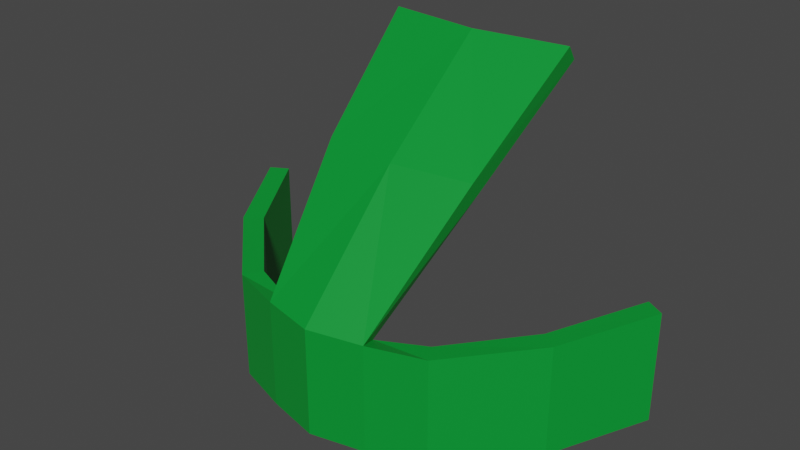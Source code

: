 # Source: Hood1.blend  (saved by Blender 2.90.8; exported with 4.5.12 LTS)
import bpy
from mathutils import Matrix  # noqa: F401  (used for matrix-valued properties, if any)

bpy.ops.wm.read_factory_settings(use_empty=True)
scene = bpy.context.scene
scene.name = 'Scene'

# ---- collections
col_collection = bpy.data.collections.new('Collection'); scene.collection.children.link(col_collection)

# ---- materials (node trees are filled in below, after node groups)
mat_green_hood1 = bpy.data.materials.new('Green_Hood1')
mat_green_hood1.use_transparent_shadow = False
mat_silver_hood1 = bpy.data.materials.new('Silver_Hood1')
mat_silver_hood1.use_transparent_shadow = False

# ---- material node trees
mat_green_hood1.use_nodes = True; mat_green_hood1.node_tree.nodes.clear()
_N = mat_green_hood1.node_tree.nodes; _L = mat_green_hood1.node_tree.links
n0 = _N.new('ShaderNodeBsdfPrincipled'); n0.name = 'Principled BSDF'; n0.location = (10, 300)
n0.distribution = 'GGX'
n0.subsurface_method = 'BURLEY'
n0.inputs[0].default_value = (0.0, 0.2961, 0.0319, 1.0)
n0.inputs[3].default_value = 1.45
n0.inputs[27].default_value = (0.0, 0.0, 0.0, 1.0)
n0.inputs[28].default_value = 1.0
n1 = _N.new('ShaderNodeOutputMaterial'); n1.name = 'Material Output'; n1.location = (300, 300)
_L.new(n0.outputs[0], n1.inputs[0])
n1.is_active_output = True
mat_silver_hood1.use_nodes = True; mat_silver_hood1.node_tree.nodes.clear()
_N = mat_silver_hood1.node_tree.nodes; _L = mat_silver_hood1.node_tree.links
n0 = _N.new('ShaderNodeBsdfPrincipled'); n0.name = 'Principled BSDF'; n0.location = (10, 300)
n0.distribution = 'GGX'
n0.subsurface_method = 'BURLEY'
n0.inputs[0].default_value = (0.6376, 0.6038, 0.5271, 1.0)
n0.inputs[3].default_value = 1.45
n0.inputs[27].default_value = (0.0, 0.0, 0.0, 1.0)
n0.inputs[28].default_value = 1.0
n1 = _N.new('ShaderNodeOutputMaterial'); n1.name = 'Material Output'; n1.location = (300, 300)
_L.new(n0.outputs[0], n1.inputs[0])
n1.is_active_output = True

# ---- world
world_world = bpy.data.worlds.new('World'); scene.world = world_world
world_world.use_nodes = True; world_world.node_tree.nodes.clear()
_N = world_world.node_tree.nodes; _L = world_world.node_tree.links
n0 = _N.new('ShaderNodeOutputWorld'); n0.name = 'World Output'; n0.location = (300, 300)
n1 = _N.new('ShaderNodeBackground'); n1.name = 'Background'; n1.location = (10, 300)
n1.inputs[0].default_value = (0.05088, 0.05088, 0.05088, 1.0)
_L.new(n1.outputs[0], n0.inputs[0])
n0.is_active_output = True
world_world.color = (0.05088, 0.05088, 0.05088)
world_world.use_sun_shadow = False
world_world.sun_shadow_jitter_overblur = 0.0

# ---- meshes
me_cylinder_010 = bpy.data.meshes.new('Cylinder.010')
me_cylinder_010.from_pydata([(-1.64, -1.189, -1.721), (-1.64, -1.189, -0.08229), (-2.734, -0.132, -1.6), (-2.734, -0.132, 0.03876), (-3.482, 1.168, -1.442), (-3.482, 1.168, 0.1968), (-1.433, 1.928, 3.043), (-0.8198, -1.455, -1.721), (-0.8198, -1.455, -0.08229), (-1.2, 0.216, 1.639), (-1.483, -0.9247, -1.721), (-1.48, -0.9265, -0.08229), (-2.494, 0.0588, -1.6), (-2.49, 0.05479, 0.03876), (-3.216, 1.321, -1.442), (-3.216, 1.321, 0.1968), (-1.395, 2.123, 2.809), (-0.001482, 1.947, 2.809), (-0.725, -1.163, -1.721), (-0.7339, -1.173, -0.1668), (-1.154, 0.4211, 1.415), (0.001482, 1.947, 2.809), (1.64, -1.189, -1.721), (1.64, -1.189, -0.08229), (2.734, -0.132, -1.6), (2.734, -0.132, 0.03876), (3.482, 1.168, -1.442), (3.482, 1.168, 0.1968), (1.433, 1.928, 3.043), (0.8198, -1.455, -1.721), (0.8198, -1.455, -0.08229), (1.2, 0.216, 1.639), (-2.433e-09, -1.352, -1.721), (-2.433e-09, -1.367, -0.1851), (1.483, -0.9247, -1.721), (1.48, -0.9265, -0.08229), (2.494, 0.0588, -1.6), (2.49, 0.05479, 0.03876), (3.216, 1.321, -1.442), (3.216, 1.321, 0.1968), (1.395, 2.123, 2.809), (0.725, -1.163, -1.721), (0.7339, -1.173, -0.1668), (-2.433e-09, 0.244, 1.419), (1.154, 0.4211, 1.415), (-2.433e-09, -1.643, -1.721), (-2.433e-09, -1.643, -0.08229), (-2.433e-09, 1.752, 3.043), (-2.433e-09, 0.0355, 1.639)], [], [(7, 8, 1, 0), (0, 1, 3, 2), (2, 3, 5, 4), (9, 48, 47, 6), (45, 46, 8, 7), (8, 46, 48, 9), (18, 10, 11, 19), (10, 12, 13, 11), (12, 14, 15, 13), (20, 16, 17, 43), (32, 18, 19, 33), (19, 20, 43, 33), (7, 0, 10, 18), (0, 2, 12, 10), (3, 1, 11, 13), (2, 4, 14, 12), (5, 3, 13, 15), (4, 5, 15, 14), (47, 48, 43, 17), (8, 9, 20, 19), (6, 47, 17, 16), (45, 7, 18, 32), (1, 8, 19, 11), (9, 6, 16, 20), (47, 21, 43, 48), (29, 22, 23, 30), (22, 24, 25, 23), (24, 26, 27, 25), (31, 28, 47, 48), (45, 29, 30, 46), (30, 31, 48, 46), (41, 42, 35, 34), (34, 35, 37, 36), (36, 37, 39, 38), (44, 43, 21, 40), (32, 33, 42, 41), (42, 33, 43, 44), (29, 41, 34, 22), (46, 33, 32, 45), (22, 34, 36, 24), (25, 37, 35, 23), (24, 36, 38, 26), (27, 39, 37, 25), (26, 38, 39, 27), (30, 42, 44, 31), (28, 40, 21, 47), (45, 32, 41, 29), (23, 35, 42, 30), (48, 43, 33, 46), (31, 44, 40, 28)])
_uv = me_cylinder_010.uv_layers.new(name='UVMap')
_uv.uv.foreach_set('vector', [0.95, 0.5, 0.95, 1.0, 0.9, 1.0, 0.9, 0.5, 0.9, 0.5, 0.9, 1.0, 0.8269, 1.0, 0.8269, 0.5, 0.8269, 0.5, 0.8269, 1.0, 0.7632, 1.0, 0.7632, 0.5, 0.9515, 1.0, 1.0, 1.0, 1.0, 1.0, 0.9524, 1.0, 1.0, 0.5, 1.0, 1.0, 0.95, 1.0, 0.95, 0.5, 0.95, 1.0, 1.0, 1.0, 1.0, 1.0, 0.9515, 1.0, 0.95, 0.5, 0.9, 0.5, 0.9, 1.0, 0.95, 1.0, 0.9, 0.5, 0.8269, 0.5, 0.8269, 1.0, 0.9, 1.0, 0.8269, 0.5, 0.7632, 0.5, 0.7632, 1.0, 0.8269, 1.0, 0.9515, 1.0, 0.9524, 1.0, 1.0, 1.0, 1.0, 1.0, 1.0, 0.5, 0.95, 0.5, 0.95, 1.0, 1.0, 1.0, 0.95, 1.0, 0.9515, 1.0, 1.0, 1.0, 1.0, 1.0, 0.95, 0.5, 0.9, 0.5, 0.9, 0.5, 0.95, 0.5, 0.9, 0.5, 0.8269, 0.5, 0.8269, 0.5, 0.9, 0.5, 0.8269, 1.0, 0.9, 1.0, 0.9, 1.0, 0.8269, 1.0, 0.8269, 0.5, 0.7632, 0.5, 0.7632, 0.5, 0.8269, 0.5, 0.7632, 1.0, 0.8269, 1.0, 0.8269, 1.0, 0.7632, 1.0, 0.7632, 0.5, 0.7632, 1.0, 0.7632, 1.0, 0.7632, 0.5, 1.0, 1.0, 1.0, 1.0, 1.0, 1.0, 1.0, 1.0, 0.95, 1.0, 0.9515, 1.0, 0.9515, 1.0, 0.95, 1.0, 0.9524, 1.0, 1.0, 1.0, 1.0, 1.0, 0.9524, 1.0, 1.0, 0.5, 0.95, 0.5, 0.95, 0.5, 1.0, 0.5, 0.9, 1.0, 0.95, 1.0, 0.95, 1.0, 0.9, 1.0, 0.9515, 1.0, 0.9524, 1.0, 0.9524, 1.0, 0.9515, 1.0, 1.0, 1.0, 1.0, 1.0, 1.0, 1.0, 1.0, 1.0, 0.95, 0.5, 0.9, 0.5, 0.9, 1.0, 0.95, 1.0, 0.9, 0.5, 0.8269, 0.5, 0.8269, 1.0, 0.9, 1.0, 0.8269, 0.5, 0.7632, 0.5, 0.7632, 1.0, 0.8269, 1.0, 0.9515, 1.0, 0.9524, 1.0, 1.0, 1.0, 1.0, 1.0, 1.0, 0.5, 0.95, 0.5, 0.95, 1.0, 1.0, 1.0, 0.95, 1.0, 0.9515, 1.0, 1.0, 1.0, 1.0, 1.0, 0.95, 0.5, 0.95, 1.0, 0.9, 1.0, 0.9, 0.5, 0.9, 0.5, 0.9, 1.0, 0.8269, 1.0, 0.8269, 0.5, 0.8269, 0.5, 0.8269, 1.0, 0.7632, 1.0, 0.7632, 0.5, 0.9515, 1.0, 1.0, 1.0, 1.0, 1.0, 0.9524, 1.0, 1.0, 0.5, 1.0, 1.0, 0.95, 1.0, 0.95, 0.5, 0.95, 1.0, 1.0, 1.0, 1.0, 1.0, 0.9515, 1.0, 0.95, 0.5, 0.95, 0.5, 0.9, 0.5, 0.9, 0.5, 1.0, 1.0, 1.0, 1.0, 1.0, 0.5, 1.0, 0.5, 0.9, 0.5, 0.9, 0.5, 0.8269, 0.5, 0.8269, 0.5, 0.8269, 1.0, 0.8269, 1.0, 0.9, 1.0, 0.9, 1.0, 0.8269, 0.5, 0.8269, 0.5, 0.7632, 0.5, 0.7632, 0.5, 0.7632, 1.0, 0.7632, 1.0, 0.8269, 1.0, 0.8269, 1.0, 0.7632, 0.5, 0.7632, 0.5, 0.7632, 1.0, 0.7632, 1.0, 0.95, 1.0, 0.95, 1.0, 0.9515, 1.0, 0.9515, 1.0, 0.9524, 1.0, 0.9524, 1.0, 1.0, 1.0, 1.0, 1.0, 1.0, 0.5, 1.0, 0.5, 0.95, 0.5, 0.95, 0.5, 0.9, 1.0, 0.9, 1.0, 0.95, 1.0, 0.95, 1.0, 1.0, 1.0, 1.0, 1.0, 1.0, 1.0, 1.0, 1.0, 0.9515, 1.0, 0.9515, 1.0, 0.9524, 1.0, 0.9524, 1.0])
me_cylinder_010.materials.append(mat_green_hood1)
me_cylinder_010.materials.append(mat_silver_hood1)
me_cylinder_010.use_remesh_fix_poles = True
me_cylinder_010.use_remesh_preserve_attributes = False
me_cylinder_010.use_mirror_vertex_groups = False
me_cylinder_010.update()

# ---- objects
ob_hood1 = bpy.data.objects.new('Hood1', me_cylinder_010)

# ---- transforms, parenting, visibility, modifiers, constraints
ob_hood1.location = (0.0, 0.0, 0.0)
ob_hood1.lineart.crease_threshold = 0.0

# ---- collection membership
col_collection.objects.link(ob_hood1)

# ---- scene / render settings (as saved in the file)
scene.frame_start = 1; scene.frame_end = 250; scene.frame_set(1)
scene.render.engine = 'BLENDER_EEVEE_NEXT'
scene.cycles.use_denoising = False
scene.cycles.samples = 128
scene.cycles.sampling_pattern = 'TABULATED_SOBOL'
scene.cycles.use_adaptive_sampling = False
scene.cycles.use_light_tree = False
scene.view_settings.view_transform = 'Filmic'
bpy.context.view_layer.update()

# ---- added for rendering (the .blend has no active camera and no usable light): camera, sun
cam_auto = bpy.data.cameras.new('AutoCamera')
cam_auto.lens = 50.0
cam_auto.sensor_width = 36.0
cam_auto.clip_end = 1000.0
ob_auto_camera = bpy.data.objects.new('AutoCamera', cam_auto)
scene.collection.objects.link(ob_auto_camera)
ob_auto_camera.location = (8.54965, -10.02, 7.50088)
ob_auto_camera.rotation_euler = (1.09748, -7.21219e-08, 0.694738)
scene.camera = ob_auto_camera
light_auto_sun = bpy.data.lights.new('AutoSun', 'SUN')
light_auto_sun.energy = 3.0
light_auto_sun.angle = 0.0523599
ob_auto_sun = bpy.data.objects.new('AutoSun', light_auto_sun)
scene.collection.objects.link(ob_auto_sun)
ob_auto_sun.rotation_euler = (0.872665, 0.174533, 0.523599)
bpy.context.view_layer.update()
